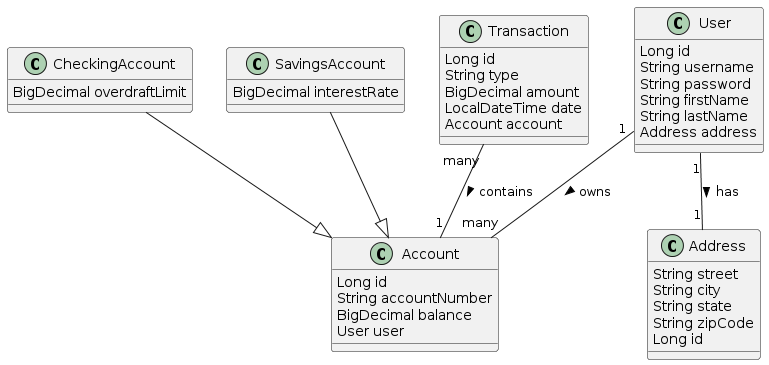

The diagram above was rendered by PlantUML. Its source (embedded in the PNG):
@startuml
class Account {
  Long id
  String accountNumber
  BigDecimal balance
  User user
}

class Address {
  String street
  String city
  String state
  String zipCode
  Long id
}

class CheckingAccount {
  BigDecimal overdraftLimit
}
CheckingAccount --|> Account

class SavingsAccount {
  BigDecimal interestRate
}
SavingsAccount --|> Account

class Transaction {
  Long id
  String type
  BigDecimal amount
  LocalDateTime date
  Account account
}
Transaction "many" -- "1" Account : contains >

class User {
  Long id
  String username
  String password
  String firstName
  String lastName
  Address address
}
User "1" -- "1" Address : has >
User "1" -- "many" Account : owns >
@enduml